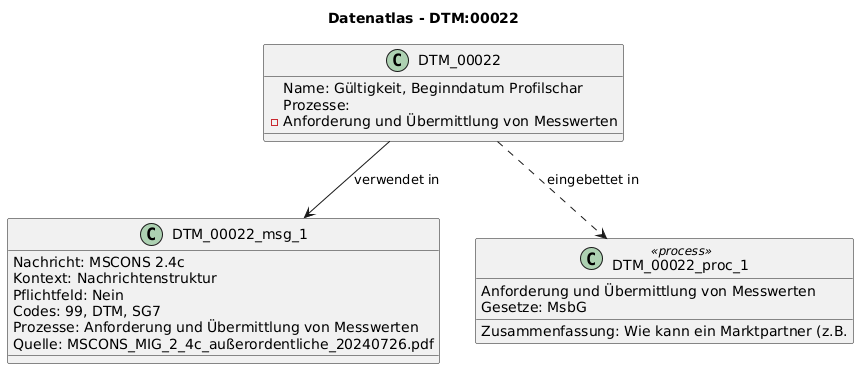

The diagram above was rendered by PlantUML. Its source (embedded in the PNG):
@startuml
title Datenatlas - DTM:00022
class DTM_00022 {
  Name: Gültigkeit, Beginndatum Profilschar
  Prozesse:
    - Anforderung und Übermittlung von Messwerten
}
class DTM_00022_msg_1 {
  Nachricht: MSCONS 2.4c
  Kontext: Nachrichtenstruktur
  Pflichtfeld: Nein
  Codes: 99, DTM, SG7
  Prozesse: Anforderung und Übermittlung von Messwerten
  Quelle: MSCONS_MIG_2_4c_außerordentliche_20240726.pdf
}
DTM_00022 --> DTM_00022_msg_1 : verwendet in
class DTM_00022_proc_1 <<process>> {
  Anforderung und Übermittlung von Messwerten
  Gesetze: MsbG
  Zusammenfassung: Wie kann ein Marktpartner (z.B.
}
DTM_00022 ..> DTM_00022_proc_1 : eingebettet in
@enduml